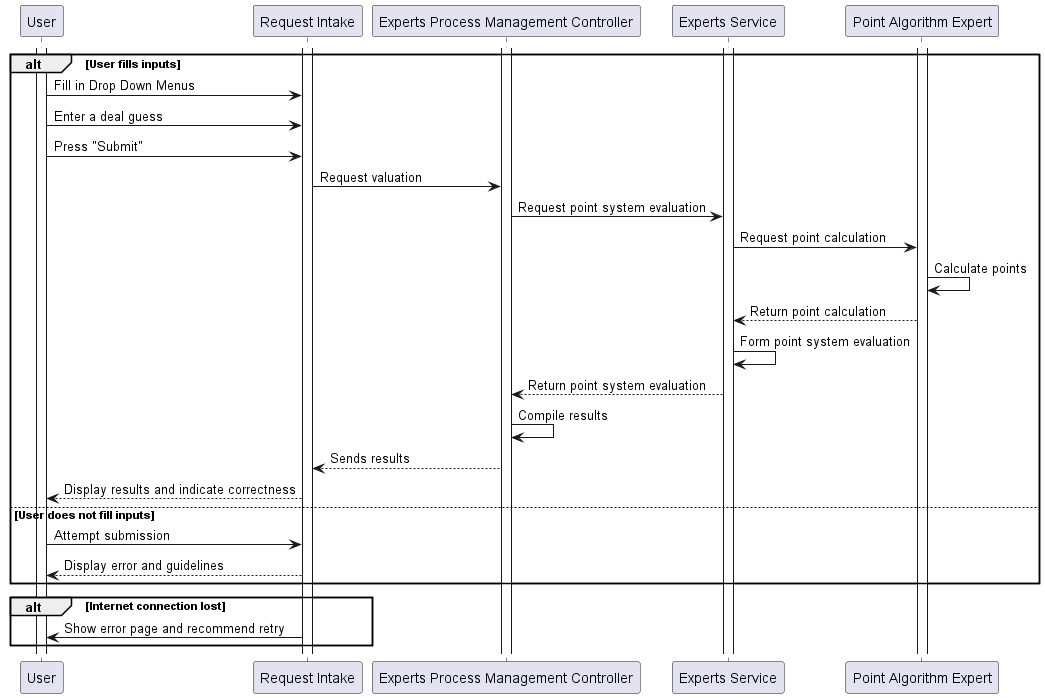

The diagram above was rendered by PlantUML. Its source (embedded in the PNG):
@startuml be1
participant User
participant "Request Intake" as Intake
participant "Experts Process Management Controller" as Controller
participant "Experts Service" as Service
participant "Point Algorithm Expert" as Algorithm

activate User
activate Intake
activate Controller
activate Service
activate Algorithm

alt User fills inputs
    User -> Intake: Fill in Drop Down Menus
    User -> Intake: Enter a deal guess
    User -> Intake: Press "Submit"
    Intake -> Controller: Request valuation
    Controller -> Service: Request point system evaluation
    Service -> Algorithm: Request point calculation
    Algorithm -> Algorithm: Calculate points
    Algorithm --> Service: Return point calculation
    Service -> Service: Form point system evaluation
    Service --> Controller: Return point system evaluation
    Controller -> Controller: Compile results
    Controller --> Intake: Sends results
    Intake --> User: Display results and indicate correctness
else User does not fill inputs
    User -> Intake: Attempt submission
    Intake --> User: Display error and guidelines
end

alt Internet connection lost
    Intake -> User: Show error page and recommend retry
end

@enduml